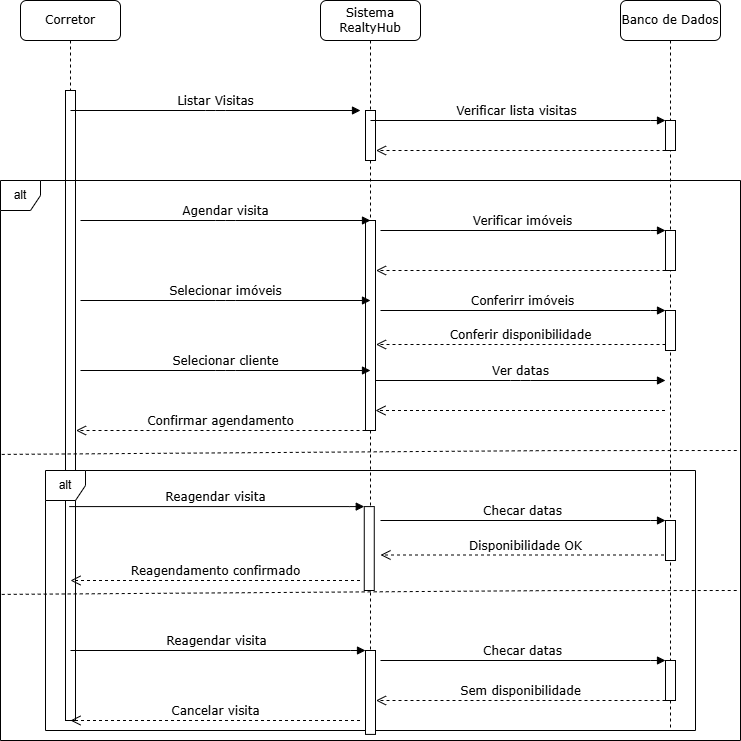

The diagram above was exported from draw.io. Its source (the exported page's mxGraphModel, read from the mxfile embedded in the PNG):
<mxGraphModel dx="880" dy="460" grid="1" gridSize="10" guides="1" tooltips="1" connect="1" arrows="1" fold="1" page="1" pageScale="1" pageWidth="827" pageHeight="1169" math="0" shadow="0">
  <root>
    <mxCell id="0" />
    <mxCell id="1" parent="0" />
    <mxCell id="xVyRtBR9xDUGYVjZYF4Y-1" value="Sistema RealtyHub" style="shape=umlLifeline;perimeter=lifelinePerimeter;whiteSpace=wrap;html=1;container=1;collapsible=0;recursiveResize=0;outlineConnect=0;rounded=1;shadow=0;comic=0;labelBackgroundColor=none;strokeWidth=1;fontFamily=Verdana;fontSize=12;align=center;" vertex="1" parent="1">
      <mxGeometry x="400" y="80" width="100" height="660" as="geometry" />
    </mxCell>
    <mxCell id="xVyRtBR9xDUGYVjZYF4Y-2" value="" style="html=1;points=[];perimeter=orthogonalPerimeter;rounded=0;shadow=0;comic=0;labelBackgroundColor=none;strokeWidth=1;fontFamily=Verdana;fontSize=12;align=center;" vertex="1" parent="xVyRtBR9xDUGYVjZYF4Y-1">
      <mxGeometry x="45" y="220" width="10" height="210" as="geometry" />
    </mxCell>
    <mxCell id="xVyRtBR9xDUGYVjZYF4Y-3" value="" style="html=1;points=[];perimeter=orthogonalPerimeter;rounded=0;shadow=0;comic=0;labelBackgroundColor=none;strokeWidth=1;fontFamily=Verdana;fontSize=12;align=center;" vertex="1" parent="xVyRtBR9xDUGYVjZYF4Y-1">
      <mxGeometry x="43.76" y="506.09" width="10" height="83.91" as="geometry" />
    </mxCell>
    <mxCell id="xVyRtBR9xDUGYVjZYF4Y-4" value="" style="html=1;points=[];perimeter=orthogonalPerimeter;rounded=0;shadow=0;comic=0;labelBackgroundColor=none;strokeWidth=1;fontFamily=Verdana;fontSize=12;align=center;" vertex="1" parent="xVyRtBR9xDUGYVjZYF4Y-1">
      <mxGeometry x="45" y="110" width="10" height="50" as="geometry" />
    </mxCell>
    <mxCell id="xVyRtBR9xDUGYVjZYF4Y-5" value="Banco de Dados" style="shape=umlLifeline;perimeter=lifelinePerimeter;whiteSpace=wrap;html=1;container=1;collapsible=0;recursiveResize=0;outlineConnect=0;rounded=1;shadow=0;comic=0;labelBackgroundColor=none;strokeWidth=1;fontFamily=Verdana;fontSize=12;align=center;" vertex="1" parent="1">
      <mxGeometry x="700" y="80" width="100" height="730" as="geometry" />
    </mxCell>
    <mxCell id="xVyRtBR9xDUGYVjZYF4Y-6" value="" style="html=1;points=[];perimeter=orthogonalPerimeter;rounded=0;shadow=0;comic=0;labelBackgroundColor=none;strokeWidth=1;fontFamily=Verdana;fontSize=12;align=center;" vertex="1" parent="xVyRtBR9xDUGYVjZYF4Y-5">
      <mxGeometry x="45" y="120" width="10" height="30" as="geometry" />
    </mxCell>
    <mxCell id="xVyRtBR9xDUGYVjZYF4Y-7" value="Corretor" style="shape=umlLifeline;perimeter=lifelinePerimeter;whiteSpace=wrap;html=1;container=1;collapsible=0;recursiveResize=0;outlineConnect=0;rounded=1;shadow=0;comic=0;labelBackgroundColor=none;strokeWidth=1;fontFamily=Verdana;fontSize=12;align=center;" vertex="1" parent="1">
      <mxGeometry x="100" y="80" width="100" height="720" as="geometry" />
    </mxCell>
    <mxCell id="xVyRtBR9xDUGYVjZYF4Y-8" value="" style="html=1;points=[];perimeter=orthogonalPerimeter;rounded=0;shadow=0;comic=0;labelBackgroundColor=none;strokeWidth=1;fontFamily=Verdana;fontSize=12;align=center;" vertex="1" parent="xVyRtBR9xDUGYVjZYF4Y-7">
      <mxGeometry x="45" y="90" width="10" height="630" as="geometry" />
    </mxCell>
    <mxCell id="xVyRtBR9xDUGYVjZYF4Y-9" value="alt" style="shape=umlFrame;whiteSpace=wrap;html=1;pointerEvents=0;width=40;height=30;" vertex="1" parent="1">
      <mxGeometry x="80" y="260" width="740" height="560" as="geometry" />
    </mxCell>
    <mxCell id="xVyRtBR9xDUGYVjZYF4Y-10" value="Listar Visitas" style="html=1;verticalAlign=bottom;endArrow=block;labelBackgroundColor=none;fontFamily=Verdana;fontSize=12;edgeStyle=elbowEdgeStyle;elbow=vertical;" edge="1" parent="1">
      <mxGeometry relative="1" as="geometry">
        <mxPoint x="150" y="190" as="sourcePoint" />
        <mxPoint x="440" y="190" as="targetPoint" />
      </mxGeometry>
    </mxCell>
    <mxCell id="xVyRtBR9xDUGYVjZYF4Y-11" value="" style="html=1;points=[];perimeter=orthogonalPerimeter;rounded=0;shadow=0;comic=0;labelBackgroundColor=none;strokeWidth=1;fontFamily=Verdana;fontSize=12;align=center;" vertex="1" parent="1">
      <mxGeometry x="745" y="310" width="10" height="40" as="geometry" />
    </mxCell>
    <mxCell id="xVyRtBR9xDUGYVjZYF4Y-12" value="Verificar imóveis" style="html=1;verticalAlign=bottom;endArrow=block;entryX=0;entryY=0;labelBackgroundColor=none;fontFamily=Verdana;fontSize=12;edgeStyle=elbowEdgeStyle;elbow=vertical;" edge="1" parent="1">
      <mxGeometry x="-0.0069" relative="1" as="geometry">
        <mxPoint x="460" y="310" as="sourcePoint" />
        <mxPoint x="745" y="310" as="targetPoint" />
        <mxPoint as="offset" />
        <Array as="points">
          <mxPoint x="740" y="310" />
        </Array>
      </mxGeometry>
    </mxCell>
    <mxCell id="xVyRtBR9xDUGYVjZYF4Y-13" value="" style="html=1;verticalAlign=bottom;endArrow=open;dashed=1;endSize=8;labelBackgroundColor=none;fontFamily=Verdana;fontSize=12;" edge="1" parent="1">
      <mxGeometry relative="1" as="geometry">
        <mxPoint x="455.5" y="350" as="targetPoint" />
        <mxPoint x="745" y="350" as="sourcePoint" />
      </mxGeometry>
    </mxCell>
    <mxCell id="xVyRtBR9xDUGYVjZYF4Y-14" value="" style="endArrow=none;dashed=1;html=1;rounded=0;exitX=0.001;exitY=0.503;exitDx=0;exitDy=0;exitPerimeter=0;" edge="1" parent="1">
      <mxGeometry width="50" height="50" relative="1" as="geometry">
        <mxPoint x="81.23999999999992" y="533.9150000000001" as="sourcePoint" />
        <mxPoint x="818.75" y="530" as="targetPoint" />
        <Array as="points">
          <mxPoint x="630.41" y="530.11" />
        </Array>
      </mxGeometry>
    </mxCell>
    <mxCell id="xVyRtBR9xDUGYVjZYF4Y-15" value="Agendar visita" style="html=1;verticalAlign=bottom;endArrow=block;labelBackgroundColor=none;fontFamily=Verdana;fontSize=12;edgeStyle=elbowEdgeStyle;elbow=vertical;" edge="1" parent="1">
      <mxGeometry relative="1" as="geometry">
        <mxPoint x="160" y="300" as="sourcePoint" />
        <mxPoint x="450" y="300" as="targetPoint" />
      </mxGeometry>
    </mxCell>
    <mxCell id="xVyRtBR9xDUGYVjZYF4Y-16" value="Reagendar visita" style="html=1;verticalAlign=bottom;endArrow=block;entryX=0;entryY=0;labelBackgroundColor=none;fontFamily=Verdana;fontSize=12;edgeStyle=elbowEdgeStyle;elbow=vertical;exitX=0.5;exitY=0.143;exitDx=0;exitDy=0;exitPerimeter=0;" edge="1" parent="1">
      <mxGeometry x="-0.0069" relative="1" as="geometry">
        <mxPoint x="148.76" y="586.09" as="sourcePoint" />
        <mxPoint x="443.76" y="586.09" as="targetPoint" />
        <mxPoint as="offset" />
        <Array as="points">
          <mxPoint x="438.76" y="586.09" />
        </Array>
      </mxGeometry>
    </mxCell>
    <mxCell id="xVyRtBR9xDUGYVjZYF4Y-17" value="Verificar lista visitas" style="html=1;verticalAlign=bottom;endArrow=block;entryX=0;entryY=0;labelBackgroundColor=none;fontFamily=Verdana;fontSize=12;edgeStyle=elbowEdgeStyle;elbow=vertical;exitX=0.5;exitY=0.143;exitDx=0;exitDy=0;exitPerimeter=0;" edge="1" parent="1">
      <mxGeometry x="-0.0069" relative="1" as="geometry">
        <mxPoint x="450" y="200" as="sourcePoint" />
        <mxPoint x="745" y="200" as="targetPoint" />
        <mxPoint as="offset" />
        <Array as="points">
          <mxPoint x="740" y="200" />
        </Array>
      </mxGeometry>
    </mxCell>
    <mxCell id="xVyRtBR9xDUGYVjZYF4Y-18" value="" style="html=1;verticalAlign=bottom;endArrow=open;dashed=1;endSize=8;labelBackgroundColor=none;fontFamily=Verdana;fontSize=12;" edge="1" parent="1">
      <mxGeometry relative="1" as="geometry">
        <mxPoint x="455.5" y="230" as="targetPoint" />
        <mxPoint x="745" y="230" as="sourcePoint" />
      </mxGeometry>
    </mxCell>
    <mxCell id="xVyRtBR9xDUGYVjZYF4Y-19" value="Selecionar imóveis" style="html=1;verticalAlign=bottom;endArrow=block;labelBackgroundColor=none;fontFamily=Verdana;fontSize=12;edgeStyle=elbowEdgeStyle;elbow=vertical;" edge="1" parent="1">
      <mxGeometry relative="1" as="geometry">
        <mxPoint x="160" y="380" as="sourcePoint" />
        <mxPoint x="450" y="380" as="targetPoint" />
      </mxGeometry>
    </mxCell>
    <mxCell id="xVyRtBR9xDUGYVjZYF4Y-20" value="" style="endArrow=none;dashed=1;html=1;rounded=0;exitX=0.001;exitY=0.503;exitDx=0;exitDy=0;exitPerimeter=0;" edge="1" parent="1">
      <mxGeometry width="50" height="50" relative="1" as="geometry">
        <mxPoint x="81.23999999999992" y="673.9150000000001" as="sourcePoint" />
        <mxPoint x="818.75" y="670" as="targetPoint" />
        <Array as="points">
          <mxPoint x="630.41" y="670.11" />
        </Array>
      </mxGeometry>
    </mxCell>
    <mxCell id="xVyRtBR9xDUGYVjZYF4Y-21" value="Conferir disponibilidade" style="html=1;verticalAlign=bottom;endArrow=open;dashed=1;endSize=8;labelBackgroundColor=none;fontFamily=Verdana;fontSize=12;" edge="1" parent="1">
      <mxGeometry relative="1" as="geometry">
        <mxPoint x="455.5" y="424" as="targetPoint" />
        <mxPoint x="745" y="424" as="sourcePoint" />
      </mxGeometry>
    </mxCell>
    <mxCell id="xVyRtBR9xDUGYVjZYF4Y-22" value="Selecionar cliente" style="html=1;verticalAlign=bottom;endArrow=block;labelBackgroundColor=none;fontFamily=Verdana;fontSize=12;edgeStyle=elbowEdgeStyle;elbow=vertical;" edge="1" parent="1">
      <mxGeometry relative="1" as="geometry">
        <mxPoint x="160" y="450" as="sourcePoint" />
        <mxPoint x="450" y="450" as="targetPoint" />
      </mxGeometry>
    </mxCell>
    <mxCell id="xVyRtBR9xDUGYVjZYF4Y-23" value="Ver datas" style="html=1;verticalAlign=bottom;endArrow=block;labelBackgroundColor=none;fontFamily=Verdana;fontSize=12;edgeStyle=elbowEdgeStyle;elbow=vertical;" edge="1" parent="1">
      <mxGeometry relative="1" as="geometry">
        <mxPoint x="455" y="460" as="sourcePoint" />
        <mxPoint x="745" y="460" as="targetPoint" />
      </mxGeometry>
    </mxCell>
    <mxCell id="xVyRtBR9xDUGYVjZYF4Y-24" value="Reagendar visita" style="html=1;verticalAlign=bottom;endArrow=block;entryX=0;entryY=0;labelBackgroundColor=none;fontFamily=Verdana;fontSize=12;edgeStyle=elbowEdgeStyle;elbow=vertical;exitX=0.5;exitY=0.143;exitDx=0;exitDy=0;exitPerimeter=0;" edge="1" parent="1">
      <mxGeometry x="-0.0069" relative="1" as="geometry">
        <mxPoint x="150" y="730" as="sourcePoint" />
        <mxPoint x="445" y="730" as="targetPoint" />
        <mxPoint as="offset" />
        <Array as="points">
          <mxPoint x="440" y="730" />
        </Array>
      </mxGeometry>
    </mxCell>
    <mxCell id="xVyRtBR9xDUGYVjZYF4Y-25" value="Checar datas" style="html=1;verticalAlign=bottom;endArrow=block;entryX=0;entryY=0;labelBackgroundColor=none;fontFamily=Verdana;fontSize=12;edgeStyle=elbowEdgeStyle;elbow=vertical;" edge="1" parent="1">
      <mxGeometry x="-0.0069" relative="1" as="geometry">
        <mxPoint x="460" y="600" as="sourcePoint" />
        <mxPoint x="745" y="600" as="targetPoint" />
        <mxPoint as="offset" />
        <Array as="points">
          <mxPoint x="740" y="600" />
        </Array>
      </mxGeometry>
    </mxCell>
    <mxCell id="xVyRtBR9xDUGYVjZYF4Y-26" value="alt" style="shape=umlFrame;whiteSpace=wrap;html=1;pointerEvents=0;width=40;height=30;" vertex="1" parent="1">
      <mxGeometry x="125" y="550" width="650" height="260" as="geometry" />
    </mxCell>
    <mxCell id="xVyRtBR9xDUGYVjZYF4Y-27" value="Disponibilidade OK" style="html=1;verticalAlign=bottom;endArrow=open;dashed=1;endSize=8;labelBackgroundColor=none;fontFamily=Verdana;fontSize=12;" edge="1" parent="1">
      <mxGeometry relative="1" as="geometry">
        <mxPoint x="460" y="634.5" as="targetPoint" />
        <mxPoint x="749.5" y="634.5" as="sourcePoint" />
      </mxGeometry>
    </mxCell>
    <mxCell id="xVyRtBR9xDUGYVjZYF4Y-28" value="" style="html=1;points=[];perimeter=orthogonalPerimeter;rounded=0;shadow=0;comic=0;labelBackgroundColor=none;strokeWidth=1;fontFamily=Verdana;fontSize=12;align=center;" vertex="1" parent="1">
      <mxGeometry x="745" y="600" width="10" height="40" as="geometry" />
    </mxCell>
    <mxCell id="xVyRtBR9xDUGYVjZYF4Y-29" value="Reagendamento confirmado" style="html=1;verticalAlign=bottom;endArrow=open;dashed=1;endSize=8;labelBackgroundColor=none;fontFamily=Verdana;fontSize=12;" edge="1" parent="1">
      <mxGeometry relative="1" as="geometry">
        <mxPoint x="150" y="660" as="targetPoint" />
        <mxPoint x="439.5" y="660" as="sourcePoint" />
      </mxGeometry>
    </mxCell>
    <mxCell id="xVyRtBR9xDUGYVjZYF4Y-30" value="" style="html=1;points=[];perimeter=orthogonalPerimeter;rounded=0;shadow=0;comic=0;labelBackgroundColor=none;strokeWidth=1;fontFamily=Verdana;fontSize=12;align=center;" vertex="1" parent="1">
      <mxGeometry x="445" y="729.9999999999999" width="10" height="83.91" as="geometry" />
    </mxCell>
    <mxCell id="xVyRtBR9xDUGYVjZYF4Y-31" value="Checar datas" style="html=1;verticalAlign=bottom;endArrow=block;entryX=0;entryY=0;labelBackgroundColor=none;fontFamily=Verdana;fontSize=12;edgeStyle=elbowEdgeStyle;elbow=vertical;" edge="1" parent="1">
      <mxGeometry x="-0.0069" relative="1" as="geometry">
        <mxPoint x="460" y="740" as="sourcePoint" />
        <mxPoint x="745" y="740" as="targetPoint" />
        <mxPoint as="offset" />
        <Array as="points">
          <mxPoint x="740" y="740" />
        </Array>
      </mxGeometry>
    </mxCell>
    <mxCell id="xVyRtBR9xDUGYVjZYF4Y-32" value="" style="html=1;points=[];perimeter=orthogonalPerimeter;rounded=0;shadow=0;comic=0;labelBackgroundColor=none;strokeWidth=1;fontFamily=Verdana;fontSize=12;align=center;" vertex="1" parent="1">
      <mxGeometry x="745" y="740" width="10" height="40" as="geometry" />
    </mxCell>
    <mxCell id="xVyRtBR9xDUGYVjZYF4Y-33" value="Sem disponibilidade" style="html=1;verticalAlign=bottom;endArrow=open;dashed=1;endSize=8;labelBackgroundColor=none;fontFamily=Verdana;fontSize=12;" edge="1" parent="1">
      <mxGeometry relative="1" as="geometry">
        <mxPoint x="455.5" y="780" as="targetPoint" />
        <mxPoint x="745" y="780" as="sourcePoint" />
      </mxGeometry>
    </mxCell>
    <mxCell id="xVyRtBR9xDUGYVjZYF4Y-34" value="Cancelar visita" style="html=1;verticalAlign=bottom;endArrow=open;dashed=1;endSize=8;labelBackgroundColor=none;fontFamily=Verdana;fontSize=12;" edge="1" parent="1">
      <mxGeometry relative="1" as="geometry">
        <mxPoint x="150" y="800" as="targetPoint" />
        <mxPoint x="439.5" y="800" as="sourcePoint" />
      </mxGeometry>
    </mxCell>
    <mxCell id="xVyRtBR9xDUGYVjZYF4Y-35" value="Conferirr imóveis" style="html=1;verticalAlign=bottom;endArrow=block;entryX=0;entryY=0;labelBackgroundColor=none;fontFamily=Verdana;fontSize=12;edgeStyle=elbowEdgeStyle;elbow=vertical;" edge="1" parent="1">
      <mxGeometry x="-0.0069" relative="1" as="geometry">
        <mxPoint x="460" y="390" as="sourcePoint" />
        <mxPoint x="745" y="390" as="targetPoint" />
        <mxPoint as="offset" />
        <Array as="points">
          <mxPoint x="740" y="390" />
        </Array>
      </mxGeometry>
    </mxCell>
    <mxCell id="xVyRtBR9xDUGYVjZYF4Y-36" value="" style="html=1;points=[];perimeter=orthogonalPerimeter;rounded=0;shadow=0;comic=0;labelBackgroundColor=none;strokeWidth=1;fontFamily=Verdana;fontSize=12;align=center;" vertex="1" parent="1">
      <mxGeometry x="745" y="390" width="10" height="40" as="geometry" />
    </mxCell>
    <mxCell id="xVyRtBR9xDUGYVjZYF4Y-37" value="Confirmar agendamento" style="html=1;verticalAlign=bottom;endArrow=open;dashed=1;endSize=8;labelBackgroundColor=none;fontFamily=Verdana;fontSize=12;" edge="1" parent="1">
      <mxGeometry relative="1" as="geometry">
        <mxPoint x="155.5" y="510" as="targetPoint" />
        <mxPoint x="445" y="510" as="sourcePoint" />
      </mxGeometry>
    </mxCell>
    <mxCell id="xVyRtBR9xDUGYVjZYF4Y-38" value="" style="html=1;verticalAlign=bottom;endArrow=open;dashed=1;endSize=8;labelBackgroundColor=none;fontFamily=Verdana;fontSize=12;" edge="1" parent="1">
      <mxGeometry relative="1" as="geometry">
        <mxPoint x="455" y="490" as="targetPoint" />
        <mxPoint x="744.5" y="490" as="sourcePoint" />
      </mxGeometry>
    </mxCell>
  </root>
</mxGraphModel>